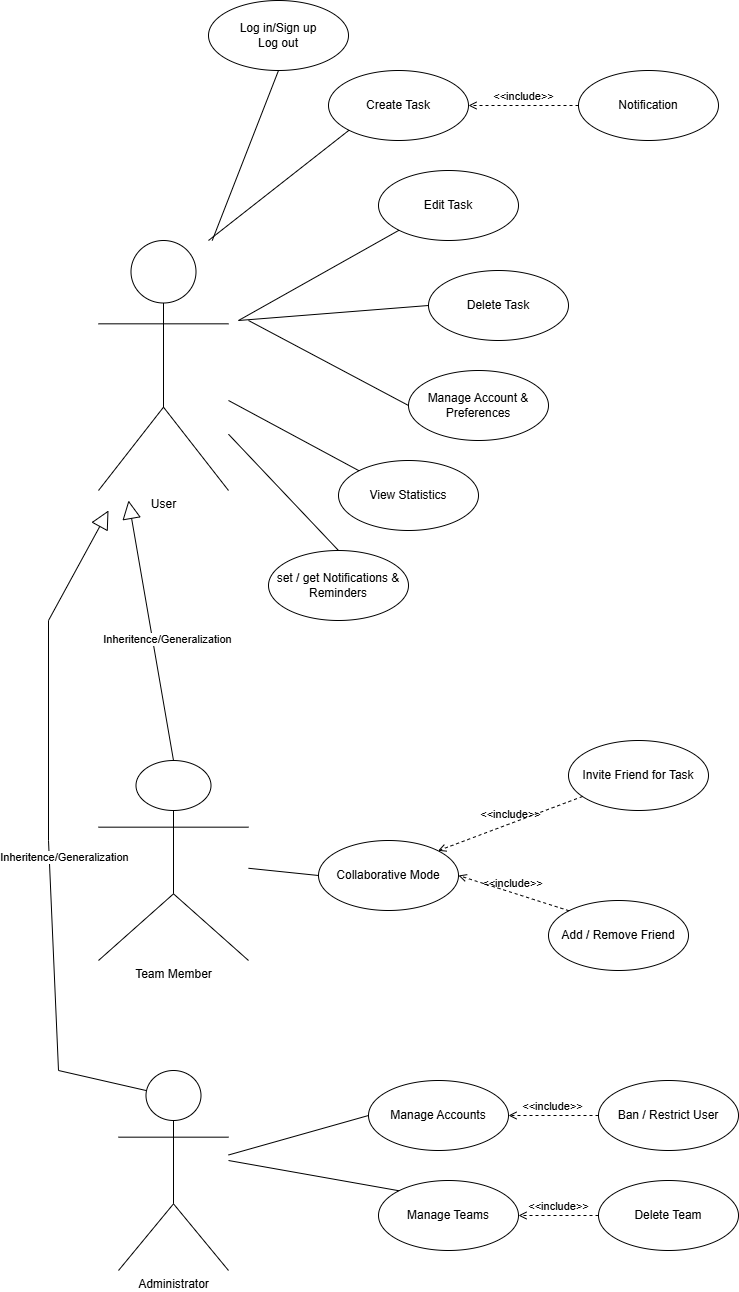

The diagram above was exported from draw.io. Its source (the exported page's mxGraphModel, read from the mxfile embedded in the PNG):
<mxGraphModel dx="3058" dy="2110" grid="1" gridSize="10" guides="1" tooltips="1" connect="1" arrows="1" fold="1" page="1" pageScale="1" pageWidth="850" pageHeight="1100" math="0" shadow="0">
  <root>
    <mxCell id="0" />
    <mxCell id="1" parent="0" />
    <mxCell id="0IL4ecojoxPOnrfTgKbM-1" parent="1" style="shape=umlActor;verticalLabelPosition=bottom;verticalAlign=top;html=1;" value="User" vertex="1">
      <mxGeometry height="250" width="130" x="-70" y="-140" as="geometry" />
    </mxCell>
    <mxCell id="0IL4ecojoxPOnrfTgKbM-7" parent="1" style="shape=umlActor;verticalLabelPosition=bottom;verticalAlign=top;html=1;" value="Team Member" vertex="1">
      <mxGeometry height="200" width="150" x="-70" y="380" as="geometry" />
    </mxCell>
    <mxCell id="0IL4ecojoxPOnrfTgKbM-8" parent="1" style="shape=umlActor;verticalLabelPosition=bottom;verticalAlign=top;html=1;" value="Administrator" vertex="1">
      <mxGeometry height="200" width="110" x="-50" y="690" as="geometry" />
    </mxCell>
    <mxCell id="1dApe6BKEcVt8uOCeduE-1" edge="1" parent="1" source="0IL4ecojoxPOnrfTgKbM-7" style="endArrow=block;endSize=16;endFill=0;html=1;rounded=0;exitX=0.5;exitY=0;exitDx=0;exitDy=0;exitPerimeter=0;" value="Inheritence/Generalization">
      <mxGeometry relative="1" width="160" x="-0.0915" y="-15" as="geometry">
        <mxPoint as="offset" />
        <Array as="points" />
        <mxPoint x="745" y="-20" as="sourcePoint" />
        <mxPoint x="-40" y="120" as="targetPoint" />
      </mxGeometry>
    </mxCell>
    <mxCell id="1dApe6BKEcVt8uOCeduE-2" parent="1" style="ellipse;whiteSpace=wrap;html=1;" value="Log in/Sign up&lt;div&gt;Log out&lt;/div&gt;" vertex="1">
      <mxGeometry height="70" width="140" x="40" y="-380" as="geometry" />
    </mxCell>
    <mxCell id="1dApe6BKEcVt8uOCeduE-3" parent="1" style="ellipse;whiteSpace=wrap;html=1;" value="Create Task" vertex="1">
      <mxGeometry height="70" width="140" x="160" y="-310" as="geometry" />
    </mxCell>
    <mxCell id="1dApe6BKEcVt8uOCeduE-4" parent="1" style="ellipse;whiteSpace=wrap;html=1;" value="Notification" vertex="1">
      <mxGeometry height="70" width="140" x="410" y="-310" as="geometry" />
    </mxCell>
    <mxCell id="1dApe6BKEcVt8uOCeduE-5" parent="1" style="ellipse;whiteSpace=wrap;html=1;" value="Edit Task" vertex="1">
      <mxGeometry height="70" width="140" x="210" y="-210" as="geometry" />
    </mxCell>
    <mxCell id="1dApe6BKEcVt8uOCeduE-6" parent="1" style="ellipse;whiteSpace=wrap;html=1;" value="Delete Task" vertex="1">
      <mxGeometry height="70" width="140" x="260" y="-110" as="geometry" />
    </mxCell>
    <mxCell id="1dApe6BKEcVt8uOCeduE-7" edge="1" parent="1" source="1dApe6BKEcVt8uOCeduE-4" style="html=1;verticalAlign=bottom;labelBackgroundColor=none;endArrow=open;endFill=0;dashed=1;rounded=0;entryX=1;entryY=0.5;entryDx=0;entryDy=0;exitX=0;exitY=0.5;exitDx=0;exitDy=0;" target="1dApe6BKEcVt8uOCeduE-3" value="&amp;lt;&amp;lt;include&amp;gt;&amp;gt;">
      <mxGeometry relative="1" width="160" as="geometry">
        <mxPoint x="490" y="110" as="sourcePoint" />
        <mxPoint x="530" y="170" as="targetPoint" />
      </mxGeometry>
    </mxCell>
    <mxCell id="1dApe6BKEcVt8uOCeduE-8" parent="1" style="ellipse;whiteSpace=wrap;html=1;" value="set / get Notifications &amp;amp; Reminders" vertex="1">
      <mxGeometry height="70" width="140" x="100" y="170" as="geometry" />
    </mxCell>
    <mxCell id="1dApe6BKEcVt8uOCeduE-9" parent="1" style="ellipse;whiteSpace=wrap;html=1;" value="Manage Account &amp;amp; Preferences" vertex="1">
      <mxGeometry height="70" width="140" x="240" y="-10" as="geometry" />
    </mxCell>
    <mxCell id="1dApe6BKEcVt8uOCeduE-10" parent="1" style="ellipse;whiteSpace=wrap;html=1;" value="View Statistics" vertex="1">
      <mxGeometry height="70" width="140" x="170" y="80" as="geometry" />
    </mxCell>
    <mxCell id="1dApe6BKEcVt8uOCeduE-12" parent="1" style="ellipse;whiteSpace=wrap;html=1;" value="Collaborative Mode" vertex="1">
      <mxGeometry height="70" width="140" x="150" y="460" as="geometry" />
    </mxCell>
    <mxCell id="1dApe6BKEcVt8uOCeduE-13" parent="1" style="ellipse;whiteSpace=wrap;html=1;" value="Invite Friend for Task" vertex="1">
      <mxGeometry height="70" width="140" x="400" y="360" as="geometry" />
    </mxCell>
    <mxCell id="1dApe6BKEcVt8uOCeduE-14" parent="1" style="ellipse;whiteSpace=wrap;html=1;" value="Add / Remove Friend" vertex="1">
      <mxGeometry height="70" width="140" x="380" y="520" as="geometry" />
    </mxCell>
    <mxCell id="1dApe6BKEcVt8uOCeduE-15" edge="1" parent="1" source="1dApe6BKEcVt8uOCeduE-14" style="html=1;verticalAlign=bottom;labelBackgroundColor=none;endArrow=open;endFill=0;dashed=1;rounded=0;entryX=1;entryY=0.5;entryDx=0;entryDy=0;exitX=0;exitY=0;exitDx=0;exitDy=0;" target="1dApe6BKEcVt8uOCeduE-12" value="&amp;lt;&amp;lt;include&amp;gt;&amp;gt;">
      <mxGeometry relative="1" width="160" x="0.0119" as="geometry">
        <mxPoint as="offset" />
        <mxPoint x="640" y="630" as="sourcePoint" />
        <mxPoint x="660" y="110" as="targetPoint" />
      </mxGeometry>
    </mxCell>
    <mxCell id="1dApe6BKEcVt8uOCeduE-16" edge="1" parent="1" source="1dApe6BKEcVt8uOCeduE-13" style="html=1;verticalAlign=bottom;labelBackgroundColor=none;endArrow=open;endFill=0;dashed=1;rounded=0;entryX=1;entryY=0;entryDx=0;entryDy=0;" target="1dApe6BKEcVt8uOCeduE-12" value="&amp;lt;&amp;lt;include&amp;gt;&amp;gt;">
      <mxGeometry relative="1" width="160" as="geometry">
        <mxPoint x="600" y="90" as="sourcePoint" />
        <mxPoint x="650" y="470" as="targetPoint" />
      </mxGeometry>
    </mxCell>
    <mxCell id="1dApe6BKEcVt8uOCeduE-17" parent="1" style="ellipse;whiteSpace=wrap;html=1;" value="Manage Accounts" vertex="1">
      <mxGeometry height="70" width="140" x="200" y="700" as="geometry" />
    </mxCell>
    <mxCell id="1dApe6BKEcVt8uOCeduE-18" parent="1" style="ellipse;whiteSpace=wrap;html=1;" value="Manage Teams" vertex="1">
      <mxGeometry height="70" width="140" x="210" y="800" as="geometry" />
    </mxCell>
    <mxCell id="1dApe6BKEcVt8uOCeduE-21" edge="1" parent="1" source="0IL4ecojoxPOnrfTgKbM-8" style="endArrow=none;html=1;rounded=0;entryX=0;entryY=0.5;entryDx=0;entryDy=0;" target="1dApe6BKEcVt8uOCeduE-17" value="">
      <mxGeometry height="50" relative="1" width="50" as="geometry">
        <mxPoint x="340" y="800" as="sourcePoint" />
        <mxPoint x="150" y="757" as="targetPoint" />
      </mxGeometry>
    </mxCell>
    <mxCell id="1dApe6BKEcVt8uOCeduE-22" edge="1" parent="1" style="endArrow=none;html=1;rounded=0;entryX=0;entryY=0;entryDx=0;entryDy=0;" target="1dApe6BKEcVt8uOCeduE-18" value="">
      <mxGeometry height="50" relative="1" width="50" as="geometry">
        <mxPoint x="60" y="780" as="sourcePoint" />
        <mxPoint x="250" y="770" as="targetPoint" />
      </mxGeometry>
    </mxCell>
    <mxCell id="1dApe6BKEcVt8uOCeduE-23" edge="1" parent="1" source="0IL4ecojoxPOnrfTgKbM-7" style="endArrow=none;html=1;rounded=0;entryX=0;entryY=0.5;entryDx=0;entryDy=0;" target="1dApe6BKEcVt8uOCeduE-12" value="">
      <mxGeometry height="50" relative="1" width="50" as="geometry">
        <mxPoint x="100" y="474" as="sourcePoint" />
        <mxPoint x="240" y="430" as="targetPoint" />
      </mxGeometry>
    </mxCell>
    <mxCell id="1dApe6BKEcVt8uOCeduE-24" edge="1" parent="1" source="0IL4ecojoxPOnrfTgKbM-1" style="endArrow=none;html=1;rounded=0;entryX=0.5;entryY=1;entryDx=0;entryDy=0;" target="1dApe6BKEcVt8uOCeduE-2" value="">
      <mxGeometry height="50" relative="1" width="50" as="geometry">
        <mxPoint x="90" y="-170" as="sourcePoint" />
        <mxPoint x="160" y="-163" as="targetPoint" />
      </mxGeometry>
    </mxCell>
    <mxCell id="1dApe6BKEcVt8uOCeduE-25" edge="1" parent="1" style="endArrow=none;html=1;rounded=0;entryX=0;entryY=1;entryDx=0;entryDy=0;" target="1dApe6BKEcVt8uOCeduE-3" value="">
      <mxGeometry height="50" relative="1" width="50" as="geometry">
        <mxPoint x="40" y="-140" as="sourcePoint" />
        <mxPoint x="176" y="-120" as="targetPoint" />
      </mxGeometry>
    </mxCell>
    <mxCell id="1dApe6BKEcVt8uOCeduE-26" edge="1" parent="1" style="endArrow=none;html=1;rounded=0;entryX=0;entryY=1;entryDx=0;entryDy=0;" target="1dApe6BKEcVt8uOCeduE-5" value="">
      <mxGeometry height="50" relative="1" width="50" as="geometry">
        <mxPoint x="70" y="-60" as="sourcePoint" />
        <mxPoint x="166" y="-30" as="targetPoint" />
      </mxGeometry>
    </mxCell>
    <mxCell id="1dApe6BKEcVt8uOCeduE-27" edge="1" parent="1" style="endArrow=none;html=1;rounded=0;entryX=0;entryY=0.5;entryDx=0;entryDy=0;" target="1dApe6BKEcVt8uOCeduE-6" value="">
      <mxGeometry height="50" relative="1" width="50" as="geometry">
        <mxPoint x="70" y="-60" as="sourcePoint" />
        <mxPoint x="186" y="30" as="targetPoint" />
      </mxGeometry>
    </mxCell>
    <mxCell id="1dApe6BKEcVt8uOCeduE-28" edge="1" parent="1" style="endArrow=none;html=1;rounded=0;entryX=0;entryY=0.5;entryDx=0;entryDy=0;" target="1dApe6BKEcVt8uOCeduE-9" value="">
      <mxGeometry height="50" relative="1" width="50" as="geometry">
        <mxPoint x="80" y="-60" as="sourcePoint" />
        <mxPoint x="196" y="10" as="targetPoint" />
      </mxGeometry>
    </mxCell>
    <mxCell id="1dApe6BKEcVt8uOCeduE-29" edge="1" parent="1" source="0IL4ecojoxPOnrfTgKbM-1" style="endArrow=none;html=1;rounded=0;entryX=0;entryY=0;entryDx=0;entryDy=0;" target="1dApe6BKEcVt8uOCeduE-10" value="">
      <mxGeometry height="50" relative="1" width="50" as="geometry">
        <mxPoint x="90" y="210" as="sourcePoint" />
        <mxPoint x="156" y="40" as="targetPoint" />
      </mxGeometry>
    </mxCell>
    <mxCell id="1dApe6BKEcVt8uOCeduE-30" edge="1" parent="1" source="0IL4ecojoxPOnrfTgKbM-1" style="endArrow=none;html=1;rounded=0;entryX=0.5;entryY=0;entryDx=0;entryDy=0;" target="1dApe6BKEcVt8uOCeduE-8" value="">
      <mxGeometry height="50" relative="1" width="50" as="geometry">
        <mxPoint x="90" y="310" as="sourcePoint" />
        <mxPoint x="156" y="140" as="targetPoint" />
      </mxGeometry>
    </mxCell>
    <mxCell id="1dApe6BKEcVt8uOCeduE-31" edge="1" parent="1" source="0IL4ecojoxPOnrfTgKbM-8" style="endArrow=block;endSize=16;endFill=0;html=1;rounded=0;exitX=0.25;exitY=0.1;exitDx=0;exitDy=0;exitPerimeter=0;" value="Inheritence/Generalization">
      <mxGeometry relative="1" width="160" x="-0.0915" y="-15" as="geometry">
        <mxPoint as="offset" />
        <Array as="points">
          <mxPoint x="-110" y="690" />
          <mxPoint x="-120" y="460" />
          <mxPoint x="-120" y="240" />
        </Array>
        <mxPoint x="-85" y="1010" as="sourcePoint" />
        <mxPoint x="-60" y="130" as="targetPoint" />
      </mxGeometry>
    </mxCell>
    <mxCell id="1dApe6BKEcVt8uOCeduE-33" parent="1" style="ellipse;whiteSpace=wrap;html=1;" value="Ban / Restrict User" vertex="1">
      <mxGeometry height="70" width="140" x="430" y="700" as="geometry" />
    </mxCell>
    <mxCell id="1dApe6BKEcVt8uOCeduE-34" edge="1" parent="1" source="1dApe6BKEcVt8uOCeduE-33" style="html=1;verticalAlign=bottom;labelBackgroundColor=none;endArrow=open;endFill=0;dashed=1;rounded=0;entryX=1;entryY=0.5;entryDx=0;entryDy=0;exitX=0;exitY=0.5;exitDx=0;exitDy=0;" target="1dApe6BKEcVt8uOCeduE-17" value="&amp;lt;&amp;lt;include&amp;gt;&amp;gt;">
      <mxGeometry relative="1" width="160" x="0.0119" as="geometry">
        <mxPoint as="offset" />
        <mxPoint x="500" y="745" as="sourcePoint" />
        <mxPoint x="390" y="710" as="targetPoint" />
      </mxGeometry>
    </mxCell>
    <mxCell id="1dApe6BKEcVt8uOCeduE-35" parent="1" style="ellipse;whiteSpace=wrap;html=1;" value="Delete Team" vertex="1">
      <mxGeometry height="70" width="140" x="430" y="800" as="geometry" />
    </mxCell>
    <mxCell id="1dApe6BKEcVt8uOCeduE-36" edge="1" parent="1" source="1dApe6BKEcVt8uOCeduE-35" style="html=1;verticalAlign=bottom;labelBackgroundColor=none;endArrow=open;endFill=0;dashed=1;rounded=0;entryX=1;entryY=0.5;entryDx=0;entryDy=0;exitX=0;exitY=0.5;exitDx=0;exitDy=0;" target="1dApe6BKEcVt8uOCeduE-18" value="&amp;lt;&amp;lt;include&amp;gt;&amp;gt;">
      <mxGeometry relative="1" width="160" x="0.0119" as="geometry">
        <mxPoint as="offset" />
        <mxPoint x="470" y="830" as="sourcePoint" />
        <mxPoint x="380" y="830" as="targetPoint" />
      </mxGeometry>
    </mxCell>
  </root>
</mxGraphModel>